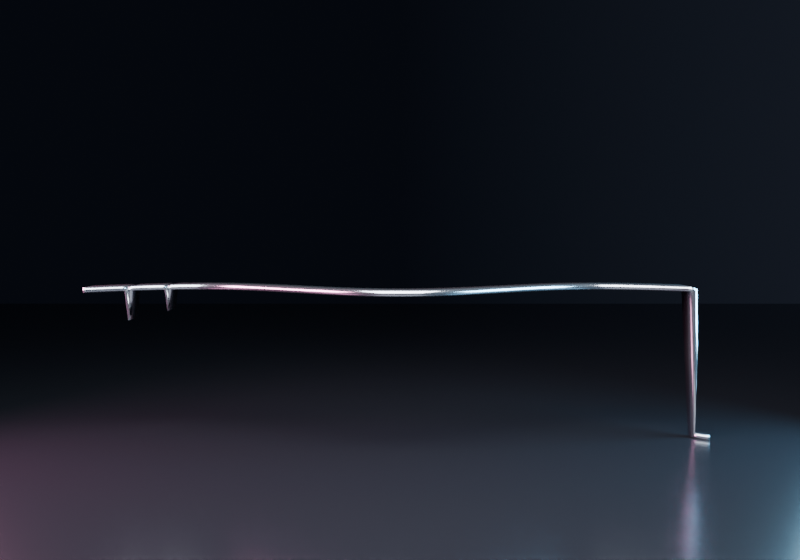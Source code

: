 # Source: 04_Waveform_Ribbon.blend  (saved by Blender 5.2.45; exported with 4.5.12 LTS)
import bpy
from mathutils import Matrix  # noqa: F401  (used for matrix-valued properties, if any)

bpy.ops.wm.read_factory_settings(use_empty=True)
scene = bpy.context.scene
scene.name = 'Scene'

# ---- collections
col_waveformribbon = bpy.data.collections.new('WaveformRibbon'); scene.collection.children.link(col_waveformribbon)

# ---- materials (node trees are filled in below, after node groups)
mat_artribbon = bpy.data.materials.new('ArtRibbon')
mat_artfloor4 = bpy.data.materials.new('ArtFloor4')

# ---- material node trees
mat_artribbon.use_nodes = True; mat_artribbon.node_tree.nodes.clear()
_N = mat_artribbon.node_tree.nodes; _L = mat_artribbon.node_tree.links
n0 = _N.new('ShaderNodeBsdfPrincipled'); n0.name = 'Principled BSDF'; n0.location = (-200, 100)
n0.inputs[0].default_value = (0.55, 0.57, 0.62, 1.0)
n0.inputs[1].default_value = 0.95
n0.inputs[2].default_value = 0.16
n0.inputs[10].default_value = 0.005
n1 = _N.new('ShaderNodeOutputMaterial'); n1.name = 'Material Output'; n1.location = (200, 100)
_L.new(n0.outputs[0], n1.inputs[0])
n1.is_active_output = True
mat_artfloor4.use_nodes = True; mat_artfloor4.node_tree.nodes.clear()
_N = mat_artfloor4.node_tree.nodes; _L = mat_artfloor4.node_tree.links
n0 = _N.new('ShaderNodeBsdfPrincipled'); n0.name = 'Principled BSDF'; n0.location = (-200, 100)
n0.inputs[0].default_value = (0.015, 0.016, 0.02, 1.0)
n0.inputs[1].default_value = 0.4
n0.inputs[2].default_value = 0.22
n0.inputs[10].default_value = 0.005
n1 = _N.new('ShaderNodeOutputMaterial'); n1.name = 'Material Output'; n1.location = (200, 100)
_L.new(n0.outputs[0], n1.inputs[0])
n1.is_active_output = True

# ---- world
world_artworld = bpy.data.worlds.new('ArtWorld'); scene.world = world_artworld
world_artworld.use_nodes = True; world_artworld.node_tree.nodes.clear()
_N = world_artworld.node_tree.nodes; _L = world_artworld.node_tree.links
n0 = _N.new('ShaderNodeOutputWorld'); n0.name = 'World Output'; n0.location = (0, 0)
n1 = _N.new('ShaderNodeBackground'); n1.name = 'Background'; n1.location = (0, 0)
n2 = _N.new('ShaderNodeTexGradient'); n2.name = 'Gradient Texture'; n2.location = (0, 0)
n3 = _N.new('ShaderNodeValToRGB'); n3.name = 'Color Ramp'; n3.location = (0, 0)
while len(n3.color_ramp.elements) > 1: n3.color_ramp.elements.remove(n3.color_ramp.elements[-1])
n3.color_ramp.elements[0].position = 0.0; n3.color_ramp.elements[0].color = (0.003, 0.004, 0.007, 1.0)
_e = n3.color_ramp.elements.new(1.0); _e.color = (0.02, 0.025, 0.04, 1.0)
n4 = _N.new('ShaderNodeMapping'); n4.name = 'Mapping'; n4.location = (0, 0)
n4.inputs[2].default_value = (1.571, 0.0, 0.0)
n5 = _N.new('ShaderNodeTexCoord'); n5.name = 'Texture Coordinate'; n5.location = (0, 0)
_L.new(n5.outputs[0], n4.inputs[0])
_L.new(n4.outputs[0], n2.inputs[0])
_L.new(n2.outputs[1], n3.inputs[0])
_L.new(n3.outputs[0], n1.inputs[0])
_L.new(n1.outputs[0], n0.inputs[0])
n0.is_active_output = True

# ---- cameras
cam_cam = bpy.data.cameras.new('Cam')
cam_cam.lens = 40.0

# ---- lights
light_key = bpy.data.lights.new('Key', 'AREA')
light_key.color = (0.9, 0.95, 1.0)
light_key.energy = 1800.0
light_key.size = 6.0
light_side1 = bpy.data.lights.new('Side1', 'AREA')
light_side1.color = (1.0, 0.35, 0.6)
light_side1.energy = 900.0
light_side1.size = 3.0
light_side2 = bpy.data.lights.new('Side2', 'AREA')
light_side2.color = (0.3, 0.7, 1.0)
light_side2.energy = 800.0
light_side2.size = 3.0

# ---- meshes
me_waveformribbon_mesh = bpy.data.meshes.new('WaveformRibbon_mesh')
me_waveformribbon_mesh.from_pydata([(-2.8, -0.17, 1.35), (-2.8, 0.17, 1.35), (-2.781, -0.1558, 1.35), (-2.781, 0.1842, 1.35), (-2.763, -0.1416, 1.35), (-2.763, 0.1984, 1.35), (-2.744, -0.1275, 1.35), (-2.744, 0.2125, 1.35), (-2.725, -0.1134, 1.35), (-2.725, 0.2266, 1.35), (-2.706, -0.09937, 1.35), (-2.706, 0.2406, 1.35), (-2.688, -0.0854, 1.35), (-2.688, 0.2546, 1.35), (-2.669, -0.07151, 1.35), (-2.669, 0.2685, 1.35), (-2.65, -0.05772, 1.35), (-2.65, 0.2823, 1.35), (-2.631, -0.04405, 1.35), (-2.631, 0.296, 1.35), (-2.613, -0.03049, 1.35), (-2.613, 0.3095, 1.35), (-2.594, -0.01708, 1.35), (-2.594, 0.3229, 1.35), (-2.575, -0.003817, 1.35), (-2.575, 0.3362, 1.35), (-2.557, 0.00928, 1.35), (-2.557, 0.3493, 1.35), (-2.538, 0.0222, 1.35), (-2.538, 0.3622, 1.35), (-2.519, 0.03493, 1.35), (-2.519, 0.3749, 1.35), (-2.5, 0.04745, 1.35), (-2.5, 0.3875, 1.35), (-2.482, 0.08389, 1.079), (-2.482, 0.3756, 1.079), (-2.463, 0.07184, 1.35), (-2.463, 0.4118, 1.35), (-2.444, 0.08368, 1.35), (-2.444, 0.4237, 1.35), (-2.425, 0.09527, 1.35), (-2.425, 0.4353, 1.35), (-2.407, 0.1066, 1.35), (-2.407, 0.4466, 1.35), (-2.388, 0.1176, 1.35), (-2.388, 0.4576, 1.35), (-2.369, 0.1284, 1.35), (-2.369, 0.4684, 1.35), (-2.351, 0.1389, 1.35), (-2.351, 0.4789, 1.35), (-2.332, 0.149, 1.35), (-2.332, 0.489, 1.35), (-2.313, 0.1589, 1.35), (-2.313, 0.4989, 1.35), (-2.294, 0.1684, 1.35), (-2.294, 0.5084, 1.35), (-2.276, 0.1776, 1.35), (-2.276, 0.5176, 1.35), (-2.257, 0.1864, 1.35), (-2.257, 0.5264, 1.35), (-2.238, 0.1949, 1.35), (-2.238, 0.5349, 1.35), (-2.219, 0.203, 1.35), (-2.219, 0.543, 1.35), (-2.201, 0.2108, 1.35), (-2.201, 0.5508, 1.35), (-2.182, 0.2181, 1.35), (-2.182, 0.5581, 1.35), (-2.163, 0.2428, 1.151), (-2.163, 0.5474, 1.151), (-2.144, 0.2317, 1.35), (-2.144, 0.5717, 1.35), (-2.126, 0.2379, 1.35), (-2.126, 0.5779, 1.35), (-2.107, 0.2437, 1.35), (-2.107, 0.5837, 1.35), (-2.088, 0.2491, 1.35), (-2.088, 0.5891, 1.35), (-2.07, 0.254, 1.35), (-2.07, 0.594, 1.35), (-2.051, 0.2586, 1.35), (-2.051, 0.5986, 1.35), (-2.032, 0.2627, 1.35), (-2.032, 0.6027, 1.35), (-2.013, 0.2664, 1.35), (-2.013, 0.6064, 1.35), (-1.995, 0.2696, 1.35), (-1.995, 0.6096, 1.35), (-1.976, 0.2724, 1.35), (-1.976, 0.6124, 1.35), (-1.957, 0.2748, 1.35), (-1.957, 0.6148, 1.35), (-1.938, 0.2767, 1.35), (-1.938, 0.6167, 1.35), (-1.92, 0.2782, 1.35), (-1.92, 0.6182, 1.35), (-1.901, 0.2792, 1.35), (-1.901, 0.6192, 1.35), (-1.882, 0.2798, 1.35), (-1.882, 0.6198, 1.35), (-1.864, 0.28, 1.35), (-1.864, 0.62, 1.35), (-1.845, 0.2797, 1.35), (-1.845, 0.6197, 1.35), (-1.826, 0.279, 1.35), (-1.826, 0.619, 1.35), (-1.807, 0.2778, 1.35), (-1.807, 0.6178, 1.35), (-1.789, 0.2761, 1.35), (-1.789, 0.6161, 1.35), (-1.77, 0.274, 1.35), (-1.77, 0.614, 1.35), (-1.751, 0.2715, 1.35), (-1.751, 0.6115, 1.35), (-1.732, 0.2686, 1.35), (-1.732, 0.6086, 1.35), (-1.714, 0.2652, 1.35), (-1.714, 0.6052, 1.35), (-1.695, 0.2613, 1.35), (-1.695, 0.6013, 1.35), (-1.676, 0.2571, 1.35), (-1.676, 0.5971, 1.35), (-1.658, 0.2524, 1.35), (-1.658, 0.5924, 1.35), (-1.639, 0.2473, 1.35), (-1.639, 0.5873, 1.35), (-1.62, 0.2418, 1.35), (-1.62, 0.5818, 1.35), (-1.601, 0.2359, 1.35), (-1.601, 0.5759, 1.35), (-1.583, 0.2295, 1.35), (-1.583, 0.5695, 1.35), (-1.564, 0.2228, 1.35), (-1.564, 0.5628, 1.35), (-1.545, 0.2157, 1.35), (-1.545, 0.5557, 1.35), (-1.526, 0.2082, 1.35), (-1.526, 0.5482, 1.35), (-1.508, 0.2003, 1.35), (-1.508, 0.5403, 1.35), (-1.489, 0.1921, 1.35), (-1.489, 0.5321, 1.35), (-1.47, 0.1835, 1.35), (-1.47, 0.5235, 1.35), (-1.452, 0.1746, 1.35), (-1.452, 0.5146, 1.35), (-1.433, 0.1653, 1.35), (-1.433, 0.5053, 1.35), (-1.414, 0.1556, 1.35), (-1.414, 0.4956, 1.35), (-1.395, 0.1457, 1.35), (-1.395, 0.4857, 1.35), (-1.377, 0.1354, 1.35), (-1.377, 0.4754, 1.35), (-1.358, 0.1248, 1.35), (-1.358, 0.4648, 1.35), (-1.339, 0.114, 1.35), (-1.339, 0.454, 1.35), (-1.32, 0.1028, 1.35), (-1.32, 0.4428, 1.35), (-1.302, 0.09143, 1.35), (-1.302, 0.4314, 1.35), (-1.283, 0.07976, 1.35), (-1.283, 0.4198, 1.35), (-1.264, 0.06784, 1.35), (-1.264, 0.4078, 1.35), (-1.245, 0.05568, 1.35), (-1.245, 0.3957, 1.35), (-1.227, 0.0433, 1.35), (-1.227, 0.3833, 1.35), (-1.208, 0.03071, 1.35), (-1.208, 0.3707, 1.35), (-1.189, 0.01791, 1.35), (-1.189, 0.3579, 1.35), (-1.171, 0.004934, 1.35), (-1.171, 0.3449, 1.35), (-1.152, -0.00822, 1.35), (-1.152, 0.3318, 1.35), (-1.133, -0.02153, 1.35), (-1.133, 0.3185, 1.35), (-1.114, -0.035, 1.35), (-1.114, 0.305, 1.35), (-1.096, -0.04859, 1.35), (-1.096, 0.2914, 1.35), (-1.077, -0.06231, 1.35), (-1.077, 0.2777, 1.35), (-1.058, -0.07613, 1.35), (-1.058, 0.2639, 1.35), (-1.039, -0.09005, 1.35), (-1.039, 0.25, 1.35), (-1.021, -0.104, 1.35), (-1.021, 0.236, 1.35), (-1.002, -0.1181, 1.35), (-1.002, 0.2219, 1.35), (-0.9833, -0.1322, 1.35), (-0.9833, 0.2078, 1.35), (-0.9645, -0.1464, 1.35), (-0.9645, 0.1936, 1.35), (-0.9458, -0.1605, 1.35), (-0.9458, 0.1795, 1.35), (-0.9271, -0.1747, 1.35), (-0.9271, 0.1653, 1.35), (-0.9084, -0.1889, 1.35), (-0.9084, 0.1511, 1.35), (-0.8896, -0.2031, 1.35), (-0.8896, 0.1369, 1.35), (-0.8709, -0.2172, 1.35), (-0.8709, 0.1228, 1.35), (-0.8522, -0.2313, 1.35), (-0.8522, 0.1087, 1.35), (-0.8334, -0.2453, 1.35), (-0.8334, 0.09471, 1.35), (-0.8147, -0.2592, 1.35), (-0.8147, 0.08076, 1.35), (-0.796, -0.2731, 1.35), (-0.796, 0.0669, 1.35), (-0.7773, -0.2868, 1.35), (-0.7773, 0.05315, 1.35), (-0.7585, -0.3005, 1.35), (-0.7585, 0.03951, 1.35), (-0.7398, -0.314, 1.35), (-0.7398, 0.02601, 1.35), (-0.7211, -0.3274, 1.35), (-0.7211, 0.01264, 1.35), (-0.7023, -0.3406, 1.35), (-0.7023, -0.0005681, 1.35), (-0.6836, -0.3536, 1.35), (-0.6836, -0.01361, 1.35), (-0.6649, -0.3665, 1.35), (-0.6649, -0.02646, 1.35), (-0.6462, -0.3791, 1.35), (-0.6462, -0.03913, 1.35), (-0.6274, -0.3916, 1.35), (-0.6274, -0.05158, 1.35), (-0.6087, -0.4038, 1.35), (-0.6087, -0.06381, 1.35), (-0.59, -0.4158, 1.35), (-0.59, -0.07581, 1.35), (-0.5712, -0.4276, 1.35), (-0.5712, -0.08757, 1.35), (-0.5525, -0.4391, 1.35), (-0.5525, -0.09907, 1.35), (-0.5338, -0.4503, 1.35), (-0.5338, -0.1103, 1.35), (-0.5151, -0.4613, 1.35), (-0.5151, -0.1213, 1.35), (-0.4963, -0.4719, 1.35), (-0.4963, -0.1319, 1.35), (-0.4776, -0.4823, 1.35), (-0.4776, -0.1423, 1.35), (-0.4589, -0.4923, 1.35), (-0.4589, -0.1523, 1.35), (-0.4401, -0.5021, 1.35), (-0.4401, -0.1621, 1.35), (-0.4214, -0.5115, 1.35), (-0.4214, -0.1715, 1.35), (-0.4027, -0.5206, 1.35), (-0.4027, -0.1806, 1.35), (-0.3839, -0.5293, 1.35), (-0.3839, -0.1893, 1.35), (-0.3652, -0.5376, 1.35), (-0.3652, -0.1976, 1.35), (-0.3465, -0.5456, 1.35), (-0.3465, -0.2056, 1.35), (-0.3278, -0.5533, 1.35), (-0.3278, -0.2133, 1.35), (-0.309, -0.5605, 1.35), (-0.309, -0.2205, 1.35), (-0.2903, -0.5674, 1.35), (-0.2903, -0.2274, 1.35), (-0.2716, -0.5738, 1.35), (-0.2716, -0.2338, 1.35), (-0.2528, -0.5799, 1.35), (-0.2528, -0.2399, 1.35), (-0.2341, -0.5855, 1.35), (-0.2341, -0.2455, 1.35), (-0.2154, -0.5908, 1.35), (-0.2154, -0.2508, 1.35), (-0.1967, -0.5956, 1.35), (-0.1967, -0.2556, 1.35), (-0.1779, -0.6, 1.35), (-0.1779, -0.26, 1.35), (-0.1592, -0.6039, 1.35), (-0.1592, -0.2639, 1.35), (-0.1405, -0.6075, 1.35), (-0.1405, -0.2675, 1.35), (-0.1217, -0.6106, 1.35), (-0.1217, -0.2706, 1.35), (-0.103, -0.6133, 1.35), (-0.103, -0.2733, 1.35), (-0.08428, -0.6155, 1.35), (-0.08428, -0.2755, 1.35), (-0.06555, -0.6173, 1.35), (-0.06555, -0.2773, 1.35), (-0.04682, -0.6186, 1.35), (-0.04682, -0.2786, 1.35), (-0.02809, -0.6195, 1.35), (-0.02809, -0.2795, 1.35), (-0.009365, -0.6199, 1.35), (-0.009365, -0.2799, 1.35), (0.009365, -0.6199, 1.35), (0.009365, -0.2799, 1.35), (0.02809, -0.6195, 1.35), (0.02809, -0.2795, 1.35), (0.04682, -0.6186, 1.35), (0.04682, -0.2786, 1.35), (0.06555, -0.6173, 1.35), (0.06555, -0.2773, 1.35), (0.08428, -0.6155, 1.35), (0.08428, -0.2755, 1.35), (0.103, -0.6133, 1.35), (0.103, -0.2733, 1.35), (0.1217, -0.6106, 1.35), (0.1217, -0.2706, 1.35), (0.1405, -0.6075, 1.35), (0.1405, -0.2675, 1.35), (0.1592, -0.6039, 1.35), (0.1592, -0.2639, 1.35), (0.1779, -0.6, 1.35), (0.1779, -0.26, 1.35), (0.1967, -0.5956, 1.35), (0.1967, -0.2556, 1.35), (0.2154, -0.5908, 1.35), (0.2154, -0.2508, 1.35), (0.2341, -0.5855, 1.35), (0.2341, -0.2455, 1.35), (0.2528, -0.5799, 1.35), (0.2528, -0.2399, 1.35), (0.2716, -0.5738, 1.35), (0.2716, -0.2338, 1.35), (0.2903, -0.5674, 1.35), (0.2903, -0.2274, 1.35), (0.309, -0.5605, 1.35), (0.309, -0.2205, 1.35), (0.3278, -0.5533, 1.35), (0.3278, -0.2133, 1.35), (0.3465, -0.5456, 1.35), (0.3465, -0.2056, 1.35), (0.3652, -0.5376, 1.35), (0.3652, -0.1976, 1.35), (0.3839, -0.5293, 1.35), (0.3839, -0.1893, 1.35), (0.4027, -0.5206, 1.35), (0.4027, -0.1806, 1.35), (0.4214, -0.5115, 1.35), (0.4214, -0.1715, 1.35), (0.4401, -0.5021, 1.35), (0.4401, -0.1621, 1.35), (0.4589, -0.4923, 1.35), (0.4589, -0.1523, 1.35), (0.4776, -0.4823, 1.35), (0.4776, -0.1423, 1.35), (0.4963, -0.4719, 1.35), (0.4963, -0.1319, 1.35), (0.5151, -0.4613, 1.35), (0.5151, -0.1213, 1.35), (0.5338, -0.4503, 1.35), (0.5338, -0.1103, 1.35), (0.5525, -0.4391, 1.35), (0.5525, -0.09907, 1.35), (0.5712, -0.4276, 1.35), (0.5712, -0.08757, 1.35), (0.59, -0.4158, 1.35), (0.59, -0.07581, 1.35), (0.6087, -0.4038, 1.35), (0.6087, -0.06381, 1.35), (0.6274, -0.3916, 1.35), (0.6274, -0.05158, 1.35), (0.6462, -0.3791, 1.35), (0.6462, -0.03913, 1.35), (0.6649, -0.3665, 1.35), (0.6649, -0.02646, 1.35), (0.6836, -0.3536, 1.35), (0.6836, -0.01361, 1.35), (0.7023, -0.3406, 1.35), (0.7023, -0.0005681, 1.35), (0.7211, -0.3274, 1.35), (0.7211, 0.01264, 1.35), (0.7398, -0.314, 1.35), (0.7398, 0.02601, 1.35), (0.7585, -0.3005, 1.35), (0.7585, 0.03951, 1.35), (0.7773, -0.2868, 1.35), (0.7773, 0.05315, 1.35), (0.796, -0.2731, 1.35), (0.796, 0.0669, 1.35), (0.8147, -0.2592, 1.35), (0.8147, 0.08076, 1.35), (0.8334, -0.2453, 1.35), (0.8334, 0.09471, 1.35), (0.8522, -0.2313, 1.35), (0.8522, 0.1087, 1.35), (0.8709, -0.2172, 1.35), (0.8709, 0.1228, 1.35), (0.8896, -0.2031, 1.35), (0.8896, 0.1369, 1.35), (0.9084, -0.1889, 1.35), (0.9084, 0.1511, 1.35), (0.9271, -0.1747, 1.35), (0.9271, 0.1653, 1.35), (0.9458, -0.1605, 1.35), (0.9458, 0.1795, 1.35), (0.9645, -0.1464, 1.35), (0.9645, 0.1936, 1.35), (0.9833, -0.1322, 1.35), (0.9833, 0.2078, 1.35), (1.002, -0.1181, 1.35), (1.002, 0.2219, 1.35), (1.021, -0.104, 1.35), (1.021, 0.236, 1.35), (1.039, -0.09005, 1.35), (1.039, 0.25, 1.35), (1.058, -0.07613, 1.35), (1.058, 0.2639, 1.35), (1.077, -0.06231, 1.35), (1.077, 0.2777, 1.35), (1.096, -0.04859, 1.35), (1.096, 0.2914, 1.35), (1.114, -0.035, 1.35), (1.114, 0.305, 1.35), (1.133, -0.02153, 1.35), (1.133, 0.3185, 1.35), (1.152, -0.00822, 1.35), (1.152, 0.3318, 1.35), (1.171, 0.004934, 1.35), (1.171, 0.3449, 1.35), (1.189, 0.01791, 1.35), (1.189, 0.3579, 1.35), (1.208, 0.03071, 1.35), (1.208, 0.3707, 1.35), (1.227, 0.0433, 1.35), (1.227, 0.3833, 1.35), (1.245, 0.05568, 1.35), (1.245, 0.3957, 1.35), (1.264, 0.06784, 1.35), (1.264, 0.4078, 1.35), (1.283, 0.07976, 1.35), (1.283, 0.4198, 1.35), (1.302, 0.09143, 1.35), (1.302, 0.4314, 1.35), (1.32, 0.1028, 1.35), (1.32, 0.4428, 1.35), (1.339, 0.114, 1.35), (1.339, 0.454, 1.35), (1.358, 0.1248, 1.35), (1.358, 0.4648, 1.35), (1.377, 0.1354, 1.35), (1.377, 0.4754, 1.35), (1.395, 0.1457, 1.35), (1.395, 0.4857, 1.35), (1.414, 0.1556, 1.35), (1.414, 0.4956, 1.35), (1.433, 0.1653, 1.35), (1.433, 0.5053, 1.35), (1.452, 0.1746, 1.35), (1.452, 0.5146, 1.35), (1.47, 0.1835, 1.35), (1.47, 0.5235, 1.35), (1.489, 0.1921, 1.35), (1.489, 0.5321, 1.35), (1.508, 0.2003, 1.35), (1.508, 0.5403, 1.35), (1.526, 0.2082, 1.35), (1.526, 0.5482, 1.35), (1.545, 0.2157, 1.35), (1.545, 0.5557, 1.35), (1.564, 0.2228, 1.35), (1.564, 0.5628, 1.35), (1.583, 0.2295, 1.35), (1.583, 0.5695, 1.35), (1.601, 0.2359, 1.35), (1.601, 0.5759, 1.35), (1.62, 0.2418, 1.35), (1.62, 0.5818, 1.35), (1.639, 0.2473, 1.35), (1.639, 0.5873, 1.35), (1.658, 0.2524, 1.35), (1.658, 0.5924, 1.35), (1.676, 0.2571, 1.35), (1.676, 0.5971, 1.35), (1.695, 0.2613, 1.35), (1.695, 0.6013, 1.35), (1.714, 0.2652, 1.35), (1.714, 0.6052, 1.35), (1.732, 0.2686, 1.35), (1.732, 0.6086, 1.35), (1.751, 0.2715, 1.35), (1.751, 0.6115, 1.35), (1.77, 0.274, 1.35), (1.77, 0.614, 1.35), (1.789, 0.2761, 1.35), (1.789, 0.6161, 1.35), (1.807, 0.2778, 1.35), (1.807, 0.6178, 1.35), (1.826, 0.279, 1.35), (1.826, 0.619, 1.35), (1.845, 0.2797, 1.35), (1.845, 0.6197, 1.35), (1.864, 0.28, 1.35), (1.864, 0.62, 1.35), (1.882, 0.2798, 1.35), (1.882, 0.6198, 1.35), (1.901, 0.2792, 1.35), (1.901, 0.6192, 1.35), (1.92, 0.2782, 1.35), (1.92, 0.6182, 1.35), (1.938, 0.2767, 1.35), (1.938, 0.6167, 1.35), (1.957, 0.2748, 1.35), (1.957, 0.6148, 1.35), (1.976, 0.2724, 1.35), (1.976, 0.6124, 1.35), (1.995, 0.2696, 1.35), (1.995, 0.6096, 1.35), (2.013, 0.2664, 1.35), (2.013, 0.6064, 1.35), (2.032, 0.2627, 1.35), (2.032, 0.6027, 1.35), (2.051, 0.2586, 1.35), (2.051, 0.5986, 1.35), (2.07, 0.254, 1.35), (2.07, 0.594, 1.35), (2.088, 0.2491, 1.35), (2.088, 0.5891, 1.35), (2.107, 0.2437, 1.35), (2.107, 0.5837, 1.35), (2.126, 0.2379, 1.35), (2.126, 0.5779, 1.35), (2.144, 0.2317, 1.35), (2.144, 0.5717, 1.35), (2.163, 0.2251, 1.35), (2.163, 0.5651, 1.35), (2.182, 0.2181, 1.35), (2.182, 0.5581, 1.35), (2.201, 0.2108, 1.35), (2.201, 0.5508, 1.35), (2.219, 0.203, 1.35), (2.219, 0.543, 1.35), (2.238, 0.1949, 1.35), (2.238, 0.5349, 1.35), (2.257, 0.1864, 1.35), (2.257, 0.5264, 1.35), (2.276, 0.1776, 1.35), (2.276, 0.5176, 1.35), (2.294, 0.1684, 1.35), (2.294, 0.5084, 1.35), (2.313, 0.1589, 1.35), (2.313, 0.4989, 1.35), (2.332, 0.149, 1.35), (2.332, 0.489, 1.35), (2.351, 0.1389, 1.35), (2.351, 0.4789, 1.35), (2.369, 0.1284, 1.35), (2.369, 0.4684, 1.35), (2.388, 0.1176, 1.35), (2.388, 0.4576, 1.35), (2.407, 0.1066, 1.35), (2.407, 0.4466, 1.35), (2.425, 0.09527, 1.35), (2.425, 0.4353, 1.35), (2.444, 0.08368, 1.35), (2.444, 0.4237, 1.35), (2.463, 0.07184, 1.35), (2.463, 0.4118, 1.35), (2.482, 0.05976, 1.35), (2.482, 0.3998, 1.35), (2.5, 0.04745, 1.35), (2.5, 0.3875, 1.35), (2.519, 0.03493, 1.35), (2.519, 0.3749, 1.35), (2.538, 0.0222, 1.35), (2.538, 0.3622, 1.35), (2.557, 0.00928, 1.35), (2.557, 0.3493, 1.35), (2.575, -0.003817, 1.35), (2.575, 0.3362, 1.35), (2.594, -0.01708, 1.35), (2.594, 0.3229, 1.35), (2.613, -0.03049, 1.35), (2.613, 0.3095, 1.35), (2.631, -0.04405, 1.35), (2.631, 0.296, 1.35), (2.65, -0.0043, 0.749), (2.65, 0.2289, 0.749), (2.669, 0.04789, 0.006716), (2.669, 0.1491, 0.006716), (2.688, 0.03432, 0.003105), (2.688, 0.1349, 0.003105), (2.706, 0.0205, 0.001444), (2.706, 0.1208, 0.001444), (2.725, 0.00653, 0.00065), (2.725, 0.1066, 0.00065), (2.744, -0.007529, 0.0002167), (2.744, 0.09251, 0.0002167), (2.763, -0.02166, 7.224e-05), (2.763, 0.07836, 7.224e-05), (2.781, -0.03582, 7.224e-05), (2.781, 0.06419, 7.224e-05), (2.8, -0.05, 0.0), (2.8, 0.05, 0.0)], [], [(0, 1, 3, 2), (2, 3, 5, 4), (4, 5, 7, 6), (6, 7, 9, 8), (8, 9, 11, 10), (10, 11, 13, 12), (12, 13, 15, 14), (14, 15, 17, 16), (16, 17, 19, 18), (18, 19, 21, 20), (20, 21, 23, 22), (22, 23, 25, 24), (24, 25, 27, 26), (26, 27, 29, 28), (28, 29, 31, 30), (30, 31, 33, 32), (32, 33, 35, 34), (34, 35, 37, 36), (36, 37, 39, 38), (38, 39, 41, 40), (40, 41, 43, 42), (42, 43, 45, 44), (44, 45, 47, 46), (46, 47, 49, 48), (48, 49, 51, 50), (50, 51, 53, 52), (52, 53, 55, 54), (54, 55, 57, 56), (56, 57, 59, 58), (58, 59, 61, 60), (60, 61, 63, 62), (62, 63, 65, 64), (64, 65, 67, 66), (66, 67, 69, 68), (68, 69, 71, 70), (70, 71, 73, 72), (72, 73, 75, 74), (74, 75, 77, 76), (76, 77, 79, 78), (78, 79, 81, 80), (80, 81, 83, 82), (82, 83, 85, 84), (84, 85, 87, 86), (86, 87, 89, 88), (88, 89, 91, 90), (90, 91, 93, 92), (92, 93, 95, 94), (94, 95, 97, 96), (96, 97, 99, 98), (98, 99, 101, 100), (100, 101, 103, 102), (102, 103, 105, 104), (104, 105, 107, 106), (106, 107, 109, 108), (108, 109, 111, 110), (110, 111, 113, 112), (112, 113, 115, 114), (114, 115, 117, 116), (116, 117, 119, 118), (118, 119, 121, 120), (120, 121, 123, 122), (122, 123, 125, 124), (124, 125, 127, 126), (126, 127, 129, 128), (128, 129, 131, 130), (130, 131, 133, 132), (132, 133, 135, 134), (134, 135, 137, 136), (136, 137, 139, 138), (138, 139, 141, 140), (140, 141, 143, 142), (142, 143, 145, 144), (144, 145, 147, 146), (146, 147, 149, 148), (148, 149, 151, 150), (150, 151, 153, 152), (152, 153, 155, 154), (154, 155, 157, 156), (156, 157, 159, 158), (158, 159, 161, 160), (160, 161, 163, 162), (162, 163, 165, 164), (164, 165, 167, 166), (166, 167, 169, 168), (168, 169, 171, 170), (170, 171, 173, 172), (172, 173, 175, 174), (174, 175, 177, 176), (176, 177, 179, 178), (178, 179, 181, 180), (180, 181, 183, 182), (182, 183, 185, 184), (184, 185, 187, 186), (186, 187, 189, 188), (188, 189, 191, 190), (190, 191, 193, 192), (192, 193, 195, 194), (194, 195, 197, 196), (196, 197, 199, 198), (198, 199, 201, 200), (200, 201, 203, 202), (202, 203, 205, 204), (204, 205, 207, 206), (206, 207, 209, 208), (208, 209, 211, 210), (210, 211, 213, 212), (212, 213, 215, 214), (214, 215, 217, 216), (216, 217, 219, 218), (218, 219, 221, 220), (220, 221, 223, 222), (222, 223, 225, 224), (224, 225, 227, 226), (226, 227, 229, 228), (228, 229, 231, 230), (230, 231, 233, 232), (232, 233, 235, 234), (234, 235, 237, 236), (236, 237, 239, 238), (238, 239, 241, 240), (240, 241, 243, 242), (242, 243, 245, 244), (244, 245, 247, 246), (246, 247, 249, 248), (248, 249, 251, 250), (250, 251, 253, 252), (252, 253, 255, 254), (254, 255, 257, 256), (256, 257, 259, 258), (258, 259, 261, 260), (260, 261, 263, 262), (262, 263, 265, 264), (264, 265, 267, 266), (266, 267, 269, 268), (268, 269, 271, 270), (270, 271, 273, 272), (272, 273, 275, 274), (274, 275, 277, 276), (276, 277, 279, 278), (278, 279, 281, 280), (280, 281, 283, 282), (282, 283, 285, 284), (284, 285, 287, 286), (286, 287, 289, 288), (288, 289, 291, 290), (290, 291, 293, 292), (292, 293, 295, 294), (294, 295, 297, 296), (296, 297, 299, 298), (298, 299, 301, 300), (300, 301, 303, 302), (302, 303, 305, 304), (304, 305, 307, 306), (306, 307, 309, 308), (308, 309, 311, 310), (310, 311, 313, 312), (312, 313, 315, 314), (314, 315, 317, 316), (316, 317, 319, 318), (318, 319, 321, 320), (320, 321, 323, 322), (322, 323, 325, 324), (324, 325, 327, 326), (326, 327, 329, 328), (328, 329, 331, 330), (330, 331, 333, 332), (332, 333, 335, 334), (334, 335, 337, 336), (336, 337, 339, 338), (338, 339, 341, 340), (340, 341, 343, 342), (342, 343, 345, 344), (344, 345, 347, 346), (346, 347, 349, 348), (348, 349, 351, 350), (350, 351, 353, 352), (352, 353, 355, 354), (354, 355, 357, 356), (356, 357, 359, 358), (358, 359, 361, 360), (360, 361, 363, 362), (362, 363, 365, 364), (364, 365, 367, 366), (366, 367, 369, 368), (368, 369, 371, 370), (370, 371, 373, 372), (372, 373, 375, 374), (374, 375, 377, 376), (376, 377, 379, 378), (378, 379, 381, 380), (380, 381, 383, 382), (382, 383, 385, 384), (384, 385, 387, 386), (386, 387, 389, 388), (388, 389, 391, 390), (390, 391, 393, 392), (392, 393, 395, 394), (394, 395, 397, 396), (396, 397, 399, 398), (398, 399, 401, 400), (400, 401, 403, 402), (402, 403, 405, 404), (404, 405, 407, 406), (406, 407, 409, 408), (408, 409, 411, 410), (410, 411, 413, 412), (412, 413, 415, 414), (414, 415, 417, 416), (416, 417, 419, 418), (418, 419, 421, 420), (420, 421, 423, 422), (422, 423, 425, 424), (424, 425, 427, 426), (426, 427, 429, 428), (428, 429, 431, 430), (430, 431, 433, 432), (432, 433, 435, 434), (434, 435, 437, 436), (436, 437, 439, 438), (438, 439, 441, 440), (440, 441, 443, 442), (442, 443, 445, 444), (444, 445, 447, 446), (446, 447, 449, 448), (448, 449, 451, 450), (450, 451, 453, 452), (452, 453, 455, 454), (454, 455, 457, 456), (456, 457, 459, 458), (458, 459, 461, 460), (460, 461, 463, 462), (462, 463, 465, 464), (464, 465, 467, 466), (466, 467, 469, 468), (468, 469, 471, 470), (470, 471, 473, 472), (472, 473, 475, 474), (474, 475, 477, 476), (476, 477, 479, 478), (478, 479, 481, 480), (480, 481, 483, 482), (482, 483, 485, 484), (484, 485, 487, 486), (486, 487, 489, 488), (488, 489, 491, 490), (490, 491, 493, 492), (492, 493, 495, 494), (494, 495, 497, 496), (496, 497, 499, 498), (498, 499, 501, 500), (500, 501, 503, 502), (502, 503, 505, 504), (504, 505, 507, 506), (506, 507, 509, 508), (508, 509, 511, 510), (510, 511, 513, 512), (512, 513, 515, 514), (514, 515, 517, 516), (516, 517, 519, 518), (518, 519, 521, 520), (520, 521, 523, 522), (522, 523, 525, 524), (524, 525, 527, 526), (526, 527, 529, 528), (528, 529, 531, 530), (530, 531, 533, 532), (532, 533, 535, 534), (534, 535, 537, 536), (536, 537, 539, 538), (538, 539, 541, 540), (540, 541, 543, 542), (542, 543, 545, 544), (544, 545, 547, 546), (546, 547, 549, 548), (548, 549, 551, 550), (550, 551, 553, 552), (552, 553, 555, 554), (554, 555, 557, 556), (556, 557, 559, 558), (558, 559, 561, 560), (560, 561, 563, 562), (562, 563, 565, 564), (564, 565, 567, 566), (566, 567, 569, 568), (568, 569, 571, 570), (570, 571, 573, 572), (572, 573, 575, 574), (574, 575, 577, 576), (576, 577, 579, 578), (578, 579, 581, 580), (580, 581, 583, 582), (582, 583, 585, 584), (584, 585, 587, 586), (586, 587, 589, 588), (588, 589, 591, 590), (590, 591, 593, 592), (592, 593, 595, 594), (594, 595, 597, 596), (596, 597, 599, 598)])
me_waveformribbon_mesh.polygons.foreach_set('use_smooth', [True] * 299)
me_waveformribbon_mesh.materials.append(mat_artribbon)
me_waveformribbon_mesh.update()
me_floor_mesh = bpy.data.meshes.new('Floor_mesh')
me_floor_mesh.from_pydata([(-15.0, -15.0, 0.0), (15.0, -15.0, 0.0), (-15.0, 15.0, 0.0), (15.0, 15.0, 0.0)], [], [(0, 1, 3, 2)])
me_floor_mesh.materials.append(mat_artfloor4)
me_floor_mesh.update()

# ---- objects
ob_key = bpy.data.objects.new('Key', light_key)
ob_side1 = bpy.data.objects.new('Side1', light_side1)
ob_side2 = bpy.data.objects.new('Side2', light_side2)
ob_cam = bpy.data.objects.new('Cam', cam_cam)
ob_waveformribbon = bpy.data.objects.new('WaveformRibbon', me_waveformribbon_mesh)
ob_floor = bpy.data.objects.new('Floor', me_floor_mesh)

# ---- transforms, parenting, visibility, modifiers, constraints
ob_key.location = (0.0, -3.6, 4.6)
ob_key.rotation_euler = (0.5236, 0.0, 0.0)
ob_side1.location = (-4.5, -1.5, 2.4)
ob_side1.rotation_euler = (1.257, 0.0, -1.92)
ob_side2.location = (4.5, -1.0, 2.0)
ob_side2.rotation_euler = (1.309, 0.0, 2.007)
ob_cam.location = (0.0, -8.0, 1.9)
ob_cam.rotation_euler = (1.515, -0.0, 0.0)
ob_waveformribbon.location = (0.0, 0.0, 0.0)
_m = ob_waveformribbon.modifiers.new('Solidify', 'SOLIDIFY')
_m.thickness = 0.045
ob_floor.location = (0.0, 0.0, 0.0)

# ---- collection membership
scene.collection.objects.link(ob_key)
scene.collection.objects.link(ob_side1)
scene.collection.objects.link(ob_side2)
scene.collection.objects.link(ob_cam)
col_waveformribbon.objects.link(ob_waveformribbon)
col_waveformribbon.objects.link(ob_floor)

# ---- scene / render settings (as saved in the file)
scene.camera = ob_cam
scene.frame_start = 1; scene.frame_end = 250; scene.frame_set(1)
scene.render.engine = 'CYCLES'
scene.render.resolution_x = 1000
scene.render.resolution_y = 700
scene.render.bake_bias = 0.0
scene.render.bake_samples = 0
scene.render.compositor_device = 'GPU'
scene.cycles.samples = 110
scene.cycles.max_bounces = 6
scene.cycles.diffuse_bounces = 3
scene.cycles.glossy_bounces = 3
scene.eevee.use_volume_custom_range = False
scene.eevee.fast_gi_thickness_near = 0.1
scene.eevee.fast_gi_thickness_far = 0.0
scene.eevee.ray_tracing_options.screen_trace_thickness = 0.1
bpy.context.view_layer.update()
